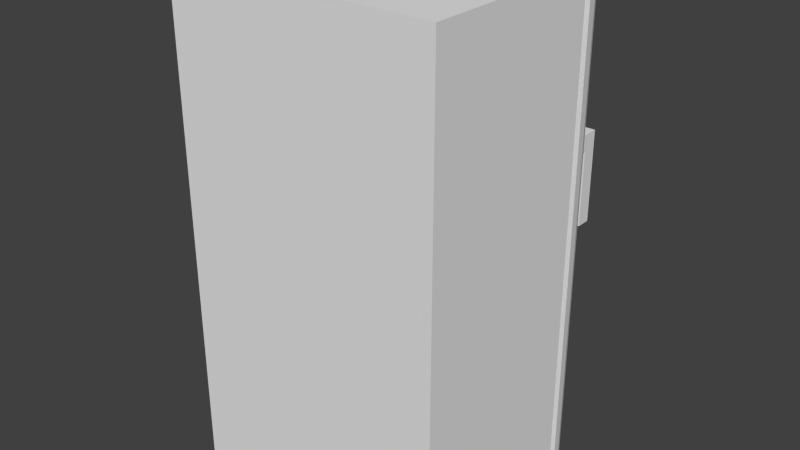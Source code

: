 # Source: fridge.blend  (saved by Blender 2.76.0; exported with 4.5.12 LTS)
import bpy
from mathutils import Matrix  # noqa: F401  (used for matrix-valued properties, if any)

bpy.ops.wm.read_factory_settings(use_empty=True)
scene = bpy.context.scene
scene.name = 'Scene'

# ---- collections
col_collection_1 = bpy.data.collections.new('Collection 1'); scene.collection.children.link(col_collection_1)

# ---- materials (node trees are filled in below, after node groups)
mat_fridge = bpy.data.materials.new('Fridge')
mat_fridge.alpha_threshold = 0.0
mat_fridge.use_transparent_shadow = False
mat_fridge.roughness = 0.5
mat_fridge.line_color = (0.0, 0.0, 0.0, 1.0)
mat_handles = bpy.data.materials.new('Handles')
mat_handles.alpha_threshold = 0.0
mat_handles.use_transparent_shadow = False
mat_handles.roughness = 0.5

# ---- material node trees

# ---- world
world_world = bpy.data.worlds.new('World'); scene.world = world_world
world_world.color = (0.05088, 0.05088, 0.05088)
world_world.use_sun_shadow = False
world_world.sun_shadow_jitter_overblur = 0.0
world_world.cycles.sampling_method = 'MANUAL'
world_world.cycles.sample_map_resolution = 256

# ---- meshes
me_cube = bpy.data.meshes.new('Cube')
me_cube.from_pydata([(-0.8936, -0.9772, -0.01468), (-0.8936, 1.023, -0.01468), (1.106, 1.023, -0.01468), (1.106, -0.9772, -0.01468), (-0.8936, -0.9772, 3.61), (-0.8936, 1.023, 3.61), (1.106, 1.023, 3.61), (1.106, -0.9772, 3.61), (-0.8936, 1.108, -0.0006874), (1.106, 1.108, -0.0006874), (-0.8936, 1.108, 3.61), (1.106, 1.108, 3.61), (-0.793, 1.421, -0.0006874), (1.006, 1.421, -0.0006874), (-0.793, 1.421, 3.49), (1.006, 1.421, 3.49), (-0.8062, 1.273, 0.5931), (-0.8062, 1.273, 0.9007), (-0.8062, 0.4816, 0.5931), (-0.8062, 0.4816, 0.9007), (-0.9402, 1.273, 0.5931), (-0.9402, 1.273, 0.9007), (-0.9402, 0.4816, 0.5931), (-0.9402, 0.4816, 0.9007), (-0.8062, 1.273, 2.693), (-0.8062, 1.273, 3.001), (-0.8062, 0.4816, 2.693), (-0.8062, 0.4816, 3.001), (-0.9402, 1.273, 2.693), (-0.9402, 1.273, 3.001), (-0.9402, 0.4816, 2.693), (-0.9402, 0.4816, 3.001), (1.094, 1.212, -0.0006874), (1.06, 1.317, -0.0006874), (1.06, 1.317, 3.542), (1.094, 1.212, 3.582), (-0.8816, 1.212, -0.0006874), (-0.8473, 1.317, -0.0006874), (-0.8473, 1.317, 3.542), (-0.8816, 1.212, 3.582), (0.9577, 1.603, 2.294), (0.9577, 1.603, 2.413), (0.9577, 1.295, 2.294), (0.9577, 1.295, 2.413), (0.8419, 1.603, 2.294), (0.8419, 1.603, 2.413), (0.8419, 1.295, 2.294), (0.8419, 1.295, 2.413), (0.9577, 1.756, 2.294), (0.9577, 1.756, 2.413), (0.8419, 1.756, 2.413), (0.8419, 1.756, 2.294), (0.9577, 1.603, 1.742), (0.8419, 1.603, 1.742), (0.9577, 1.756, 1.742), (0.8419, 1.756, 1.742)], [], [(0, 1, 2, 3), (4, 7, 6, 5), (0, 4, 5, 1), (1, 5, 6, 2), (2, 6, 7, 3), (4, 0, 3, 7), (8, 9, 11, 10), (12, 14, 15, 13), (34, 33, 13, 15), (33, 37, 12, 13), (38, 34, 15, 14), (37, 38, 14, 12), (17, 19, 18, 16), (19, 23, 22, 18), (23, 21, 20, 22), (21, 17, 16, 20), (16, 18, 22, 20), (21, 23, 19, 17), (25, 27, 26, 24), (27, 31, 30, 26), (31, 29, 28, 30), (29, 25, 24, 28), (24, 26, 30, 28), (29, 31, 27, 25), (8, 10, 39, 36), (36, 39, 38, 37), (10, 11, 35, 39), (39, 35, 34, 38), (9, 8, 36, 32), (32, 36, 37, 33), (11, 9, 32, 35), (35, 32, 33, 34), (36, 39, 35, 32), (37, 38, 34, 33), (41, 43, 42, 40), (43, 47, 46, 42), (47, 45, 44, 46), (44, 45, 50, 51), (40, 42, 46, 44), (45, 47, 43, 41), (50, 49, 48, 51), (41, 40, 48, 49), (44, 51, 55, 53), (45, 41, 49, 50), (52, 53, 55, 54), (51, 48, 54, 55), (40, 44, 53, 52), (48, 40, 52, 54)])
me_cube.polygons.foreach_set('material_index', [0, 0, 0, 0, 0, 0, 0, 0, 0, 0, 0, 0, 1, 1, 1, 1, 1, 1, 1, 1, 1, 1, 1, 1, 0, 0, 0, 0, 0, 0, 0, 0, 0, 0, 1, 1, 1, 1, 1, 1, 1, 1, 1, 1, 1, 1, 1, 1])
_uv = me_cube.uv_layers.new(name='UVMap')
_uv.uv.foreach_set('vector', [0.7015, 0.9941, 0.7015, 0.7769, 0.9358, 0.7769, 0.9358, 0.9941, 0.2331, 1.0, 0.2331, 0.7828, 0.4652, 0.7828, 0.4652, 1.0, 0.4685, 0.7859, 0.4685, 0.3922, 0.7015, 0.3922, 0.7015, 0.7859, 1.117e-07, 0.3937, 0.0, 1.295e-07, 0.2342, 0.0, 0.2342, 0.3937, 0.2331, 0.3937, 0.2331, 0.7874, 9.773e-08, 0.7874, 0.0, 0.3937, 0.4685, 0.0, 0.4685, 0.3937, 0.2342, 0.3937, 0.2342, 0.0, 0.4685, 4.855e-09, 0.7027, 0.0, 0.7027, 0.3922, 0.4685, 0.3922, 0.7027, 0.3791, 0.7027, 0.0, 0.9134, 0.0, 0.9134, 0.3791, 0.976, 0.3848, 0.976, 9.394e-09, 0.9889, 0.0, 0.9889, 0.3791, 0.9755, 0.3972, 0.9755, 0.6043, 0.9632, 0.5984, 0.9632, 0.4031, 0.9503, 0.6043, 0.9503, 0.3972, 0.9632, 0.4031, 0.9632, 0.5984, 0.9262, 2.339e-09, 0.9262, 0.3848, 0.9134, 0.3791, 0.9134, 0.0, 0.03603, 0.7874, 0.03603, 0.8729, 0.0, 0.8729, 0.0, 0.7874, 0.1238, 0.7874, 0.1395, 0.7874, 0.1395, 0.8208, 0.1238, 0.8208, 0.5757, 0.8714, 0.5757, 0.7859, 0.6118, 0.7859, 0.6118, 0.8714, 0.1709, 0.8208, 0.1552, 0.8208, 0.1552, 0.7874, 0.1709, 0.7874, 0.6995, 0.7859, 0.6995, 0.8718, 0.6838, 0.8718, 0.6838, 0.7859, 0.03603, 0.8726, 0.03603, 0.7874, 0.05171, 0.7874, 0.05171, 0.8726, 0.6478, 0.8714, 0.6478, 0.7859, 0.6838, 0.7859, 0.6838, 0.8714, 0.1238, 0.8208, 0.1081, 0.8208, 0.1081, 0.7874, 0.1238, 0.7874, 0.6118, 0.8714, 0.6118, 0.7859, 0.6478, 0.7859, 0.6478, 0.8714, 0.1395, 0.7874, 0.1552, 0.7874, 0.1552, 0.8208, 0.1395, 0.8208, 0.9406, 0.6094, 0.9406, 0.6953, 0.9249, 0.6953, 0.9249, 0.6094, 0.05171, 0.8726, 0.05171, 0.7874, 0.0674, 0.7874, 0.0674, 0.8726, 0.9511, 5.942e-10, 0.9511, 0.3922, 0.9388, 0.3891, 0.9388, 4.69e-09, 0.9388, 4.69e-09, 0.9388, 0.3891, 0.9262, 0.3848, 0.9262, 2.339e-09, 0.9249, 0.6094, 0.9249, 0.3922, 0.9375, 0.3935, 0.9375, 0.6081, 0.9375, 0.6081, 0.9375, 0.3935, 0.9503, 0.3972, 0.9503, 0.6043, 1.0, 0.3922, 1.0, 0.6094, 0.9877, 0.6081, 0.9877, 0.3935, 0.9877, 0.3935, 0.9877, 0.6081, 0.9755, 0.6043, 0.9755, 0.3972, 0.9511, 0.3922, 0.9511, 1.316e-08, 0.9634, 1.128e-08, 0.9634, 0.3891, 0.9634, 0.3891, 0.9634, 1.128e-08, 0.976, 9.394e-09, 0.976, 0.3848, 0.2331, 0.7828, 0.2331, 0.3937, 0.4645, 0.3937, 0.4645, 0.7828, 0.7015, 0.7769, 0.7015, 0.3922, 0.9249, 0.3922, 0.9249, 0.7769, 0.5579, 0.8586, 0.5221, 0.8586, 0.5221, 0.8458, 0.5579, 0.8458, 0.7027, 0.3791, 0.7163, 0.3791, 0.7163, 0.3919, 0.7027, 0.3919, 0.5221, 0.8586, 0.4863, 0.8586, 0.4863, 0.8458, 0.5221, 0.8458, 0.4863, 0.8458, 0.4863, 0.8586, 0.4685, 0.8586, 0.4685, 0.8458, 0.1844, 0.7874, 0.1844, 0.8207, 0.1709, 0.8207, 0.1709, 0.7874, 0.09454, 0.8204, 0.09454, 0.7874, 0.1081, 0.7874, 0.1081, 0.8204, 0.0674, 0.7874, 0.08097, 0.7874, 0.08097, 0.8002, 0.0674, 0.8002, 0.5579, 0.8586, 0.5579, 0.8458, 0.5757, 0.8458, 0.5757, 0.8586, 0.4863, 0.8458, 0.4685, 0.8458, 0.4685, 0.7859, 0.4863, 0.7859, 0.09454, 0.8204, 0.1081, 0.8204, 0.1081, 0.8369, 0.09454, 0.8369, 0.198, 0.804, 0.1844, 0.804, 0.1844, 0.7874, 0.198, 0.7874, 0.0674, 0.8002, 0.08097, 0.8002, 0.08097, 0.8602, 0.0674, 0.8602, 0.09454, 0.8473, 0.08097, 0.8473, 0.08097, 0.7874, 0.09454, 0.7874, 0.5757, 0.8458, 0.5579, 0.8458, 0.5579, 0.7859, 0.5757, 0.7859])
me_cube.materials.append(mat_fridge)
me_cube.materials.append(mat_handles)
me_cube.use_remesh_preserve_volume = False
me_cube.use_remesh_preserve_attributes = False
me_cube.use_mirror_vertex_groups = False
me_cube.update()

# ---- objects
ob_cube = bpy.data.objects.new('Cube', me_cube)

# ---- transforms, parenting, visibility, modifiers, constraints
ob_cube.location = (0.0, 0.0, 0.0)
ob_cube.scale = (1.0, 0.6981, 1.0)
ob_cube.lock_rotations_4d = False
ob_cube.empty_display_type = 'ARROWS'
ob_cube.lineart.crease_threshold = 0.0

# ---- collection membership
col_collection_1.objects.link(ob_cube)

# ---- scene / render settings (as saved in the file)
scene.frame_start = 1; scene.frame_end = 250; scene.frame_set(1)
scene.render.engine = 'BLENDER_EEVEE_NEXT'
scene.render.resolution_percentage = 50
scene.render.dither_intensity = 0.0
scene.cycles.use_denoising = False
scene.cycles.samples = 10
scene.cycles.sampling_pattern = 'TABULATED_SOBOL'
scene.cycles.light_sampling_threshold = 0.0
scene.cycles.use_adaptive_sampling = False
scene.cycles.use_light_tree = False
scene.cycles.blur_glossy = 0.0
scene.cycles.pixel_filter_type = 'GAUSSIAN'
scene.cycles.sample_clamp_indirect = 0.0
scene.view_settings.view_transform = 'Standard'
bpy.context.view_layer.update()

# ---- added for rendering (the .blend has no active camera and no usable light): camera, sun
cam_auto = bpy.data.cameras.new('AutoCamera')
cam_auto.lens = 50.0
cam_auto.sensor_width = 36.0
cam_auto.clip_end = 1000.0
ob_auto_camera = bpy.data.objects.new('AutoCamera', cam_auto)
scene.collection.objects.link(ob_auto_camera)
ob_auto_camera.location = (4.31986, -4.81241, 5.18727)
ob_auto_camera.rotation_euler = (1.09748, -7.21219e-08, 0.694738)
scene.camera = ob_auto_camera
light_auto_sun = bpy.data.lights.new('AutoSun', 'SUN')
light_auto_sun.energy = 3.0
light_auto_sun.angle = 0.0523599
ob_auto_sun = bpy.data.objects.new('AutoSun', light_auto_sun)
scene.collection.objects.link(ob_auto_sun)
ob_auto_sun.rotation_euler = (0.872665, 0.174533, 0.523599)
bpy.context.view_layer.update()
